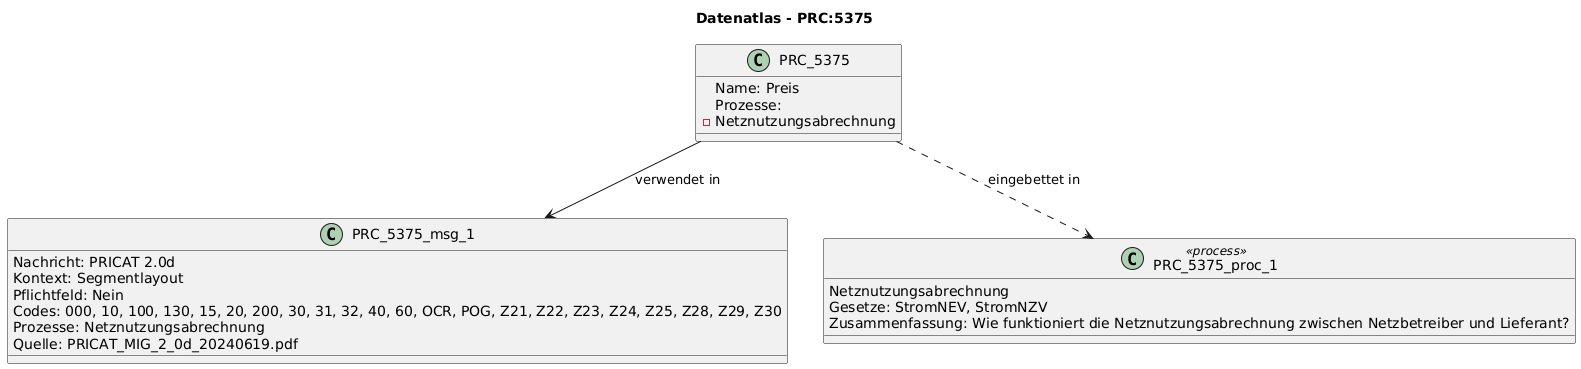

The diagram above was rendered by PlantUML. Its source (embedded in the PNG):
@startuml
title Datenatlas - PRC:5375
class PRC_5375 {
  Name: Preis
  Prozesse:
    - Netznutzungsabrechnung
}
class PRC_5375_msg_1 {
  Nachricht: PRICAT 2.0d
  Kontext: Segmentlayout
  Pflichtfeld: Nein
  Codes: 000, 10, 100, 130, 15, 20, 200, 30, 31, 32, 40, 60, OCR, POG, Z21, Z22, Z23, Z24, Z25, Z28, Z29, Z30
  Prozesse: Netznutzungsabrechnung
  Quelle: PRICAT_MIG_2_0d_20240619.pdf
}
PRC_5375 --> PRC_5375_msg_1 : verwendet in
class PRC_5375_proc_1 <<process>> {
  Netznutzungsabrechnung
  Gesetze: StromNEV, StromNZV
  Zusammenfassung: Wie funktioniert die Netznutzungsabrechnung zwischen Netzbetreiber und Lieferant?
}
PRC_5375 ..> PRC_5375_proc_1 : eingebettet in
@enduml